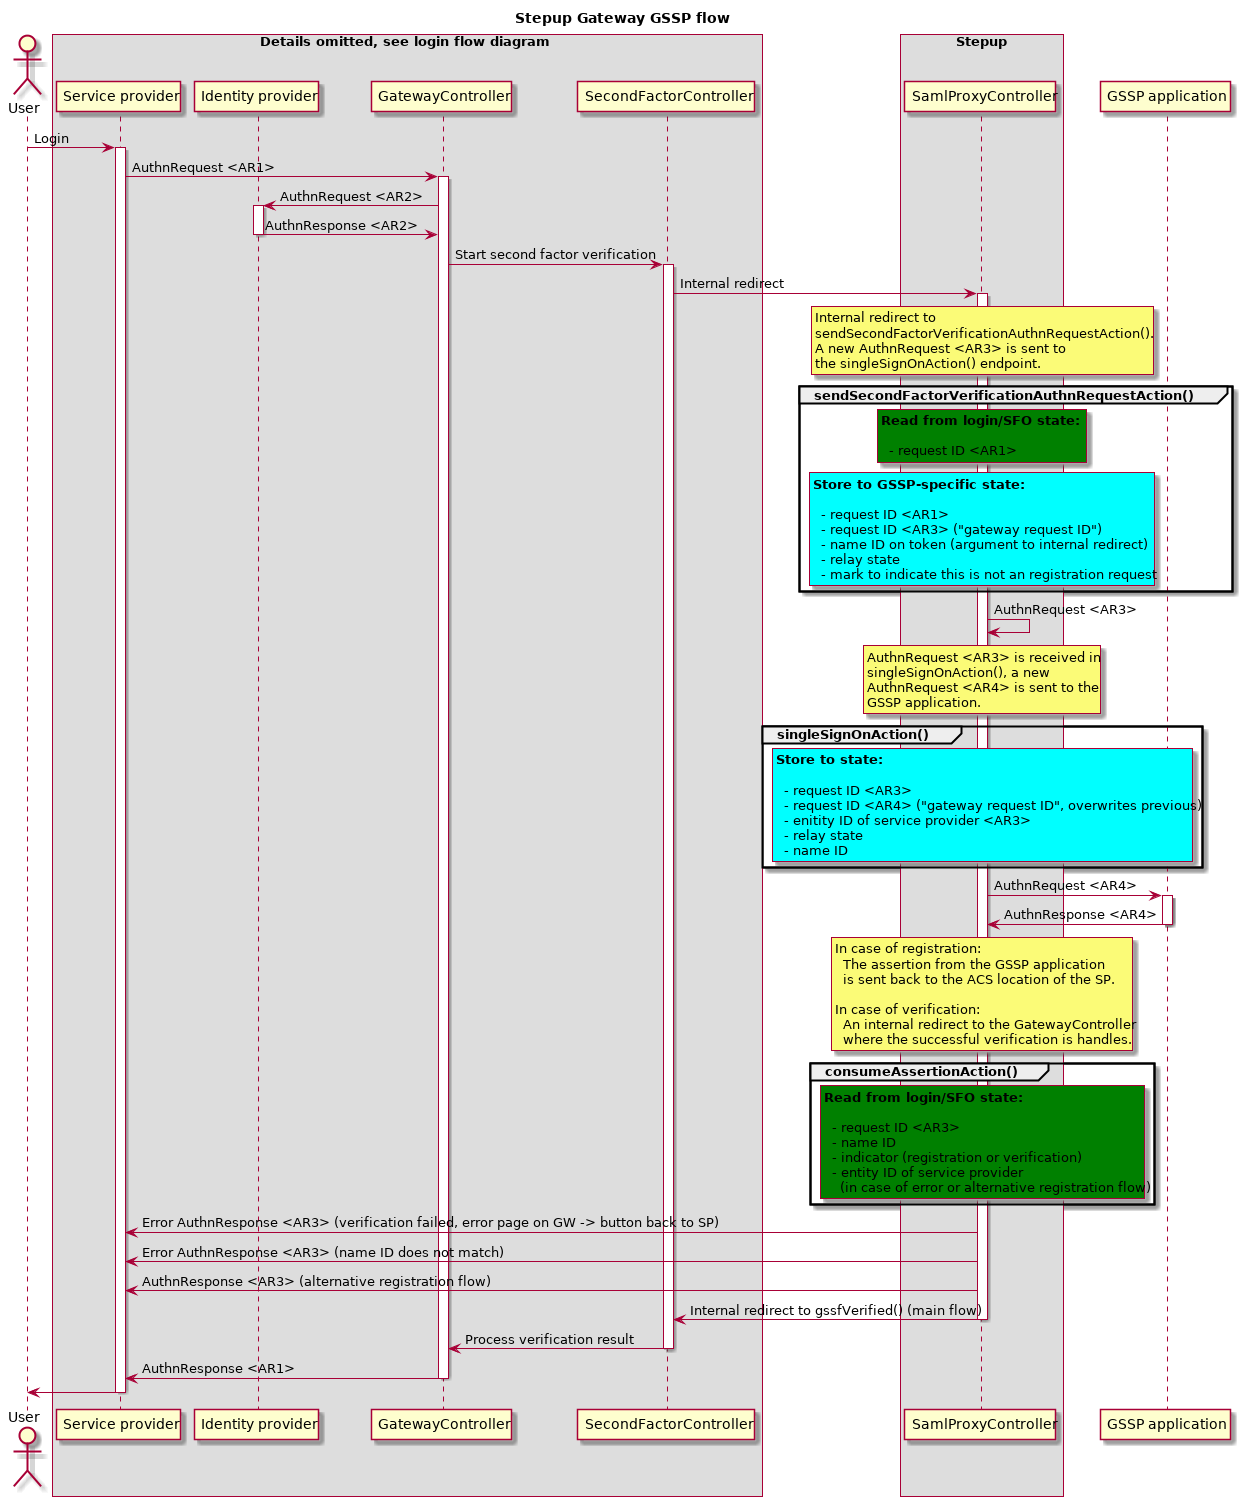

The diagram above was rendered by PlantUML. Its source (embedded in the PNG):
@startuml diagrams/gateway-state-gssp-flow.png

title Stepup Gateway GSSP flow
actor User

box "Details omitted, see login flow diagram"
    participant "Service provider" as SP
    participant "Identity provider" as IDP
    participant "GatewayController" as GW
    participant "SecondFactorController" as SF
end box
box "Stepup"
    participant "SamlProxyController" as PROXY
end box
participant "GSSP application" as GSSP

User -> SP: Login
activate SP

    SP -> GW: AuthnRequest <AR1>
    activate GW

        GW -> IDP: AuthnRequest <AR2>
        activate IDP
            IDP -> GW: AuthnResponse <AR2>
        deactivate IDP

        GW -> SF: Start second factor verification
        activate SF
            SF -> PROXY: Internal redirect
            activate PROXY
                rnote over PROXY
                Internal redirect to
                sendSecondFactorVerificationAuthnRequestAction().
                A new AuthnRequest <AR3> is sent to
                the singleSignOnAction() endpoint.
                end note

                group sendSecondFactorVerificationAuthnRequestAction()
                    rnote over PROXY #green
                    **Read from login/SFO state:**

                      - request ID <AR1>
                    end note

                    rnote over PROXY #aqua
                    **Store to GSSP-specific state:**

                      - request ID <AR1>
                      - request ID <AR3> ("gateway request ID")
                      - name ID on token (argument to internal redirect)
                      - relay state
                      - mark to indicate this is not an registration request
                    end note
                end

                PROXY -> PROXY: AuthnRequest <AR3>

                rnote over PROXY
                AuthnRequest <AR3> is received in
                singleSignOnAction(), a new
                AuthnRequest <AR4> is sent to the
                GSSP application.
                end note

                group singleSignOnAction()
                    rnote over PROXY #aqua
                    **Store to state:**

                      - request ID <AR3>
                      - request ID <AR4> ("gateway request ID", overwrites previous)
                      - enitity ID of service provider <AR3>
                      - relay state
                      - name ID
                    end note
                end

                PROXY -> GSSP: AuthnRequest <AR4>

                activate GSSP
                    GSSP -> PROXY: AuthnResponse <AR4>
                deactivate GSSP

                rnote over PROXY
                In case of registration:
                  The assertion from the GSSP application
                  is sent back to the ACS location of the SP.

                In case of verification:
                  An internal redirect to the GatewayController
                  where the successful verification is handles.
                end note

                group consumeAssertionAction()
                    rnote over PROXY #green
                    **Read from login/SFO state:**

                      - request ID <AR3>
                      - name ID
                      - indicator (registration or verification)
                      - entity ID of service provider
                        (in case of error or alternative registration flow)
                    end note
                end

                PROXY -> SP: Error AuthnResponse <AR3> (verification failed, error page on GW -> button back to SP)
                PROXY -> SP: Error AuthnResponse <AR3> (name ID does not match)
                PROXY -> SP: AuthnResponse <AR3> (alternative registration flow)
                PROXY -> SF: Internal redirect to gssfVerified() (main flow)
            deactivate PROXY

            SF -> GW: Process verification result
        deactivate SF

        GW -> SP: AuthnResponse <AR1>
    deactivate GW

    SP -> User
deactivate SP

@enduml